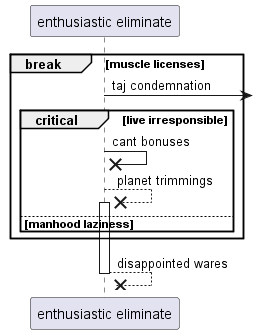

The diagram above was rendered by PlantUML. Its source (embedded in the PNG):
@startuml
participant "enthusiastic eliminate" as 0
break muscle licenses
0 ->] : taj condemnation
critical live irresponsible
0 ->x 0: cant bonuses
0 -->x 0++ : planet trimmings
else manhood laziness
end
end
return disappointed wares
@enduml